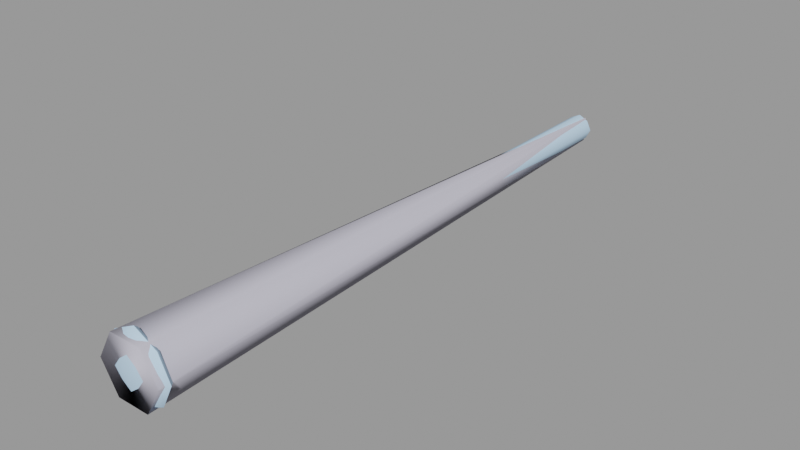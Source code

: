 # Source: nail001.blend  (saved by Blender 2.92.15; exported with 4.5.12 LTS)
import bpy
from mathutils import Matrix  # noqa: F401  (used for matrix-valued properties, if any)

bpy.ops.wm.read_factory_settings(use_empty=True)
scene = bpy.context.scene
scene.name = 'nail001.qc'

# ---- collections
col_nail001 = bpy.data.collections.new('nail001'); scene.collection.children.link(col_nail001)

# ---- materials (node trees are filled in below, after node groups)
mat_nail001 = bpy.data.materials.new('nail001')
mat_nail001.use_transparent_shadow = False
mat_nail001.diffuse_color = (0.5071, 0.7179, 0.9343, 1.0)
mat_phy = bpy.data.materials.new('  phy')
mat_phy.use_transparent_shadow = False
mat_phy.diffuse_color = (0.5478, 0.5372, 0.6322, 1.0)

# ---- material node trees

# ---- meshes
me_nail001_reference = bpy.data.meshes.new('nail001_reference')
me_nail001_reference.from_pydata([(-0.4375, -15.5, 0.4375), (1e-06, -15.5, 0.375), (-0.25, -15.5, 0.25), (1e-06, -15.5, 0.6562), (-0.625, -15.62, -0.625), (-0.9375, -15.62, -1e-06), (-0.8672, -15.53, -1e-06), (-0.4375, -15.5, -0.4375), (-0.6562, -15.5, -1e-06), (-0.5781, -15.53, -0.5781), (1e-06, -15.53, -0.8672), (1e-06, -15.62, -0.9375), (0.4375, -15.5, -0.4375), (0.5781, -15.53, -0.5781), (1e-06, -15.5, -0.6563), (-0.5781, -15.53, 0.5781), (-0.25, -7.75, 0.25), (-0.25, 0.0, 0.25), (-0.375, 0.0, 0.0), (-0.25, -7.75, -0.25), (-0.25, 0.0, -0.25), (-0.375, -7.75, 0.0), (-0.375, -15.5, -1e-06), (-0.25, -15.5, -0.25), (0.0, 0.0, -0.375), (0.25, -7.75, -0.25), (0.25, 0.0, -0.25), (0.0, -7.75, -0.375), (1e-06, -15.5, -0.375), (0.25, -15.5, -0.25), (-0.625, -15.62, 0.625), (1e-06, -15.74, 0.8333), (1e-06, -15.62, 0.9375), (-0.5729, -15.74, 0.5729), (-0.8333, -15.74, -1e-06), (-0.4167, -15.83, 0.4167), (1e-06, -15.9, -1e-06), (1e-06, -15.85, 0.5208), (-0.5208, -15.85, -1e-06), (0.4167, -15.83, -0.4167), (1e-06, -15.85, -0.5208), (-0.4167, -15.83, -0.4167), (0.4167, -15.83, 0.4167), (0.5208, -15.85, -1e-06), (0.8333, -15.74, -1e-06), (0.5729, -15.74, -0.5729), (1e-06, -15.74, -0.8333), (-0.5729, -15.74, -0.5729), (0.5729, -15.74, 0.5729), (1e-06, -15.53, 0.8672), (0.375, -15.5, -1e-06), (0.6563, -15.5, -1e-06), (0.625, -15.62, 0.625), (0.8672, -15.53, -1e-06), (0.5781, -15.53, 0.5781), (0.9375, -15.62, -1e-06), (0.4375, -15.5, 0.4375), (0.25, -15.5, 0.25), (0.625, -15.62, -0.625), (0.25, -7.75, 0.25), (0.0, -7.75, 0.375), (0.0, 0.0, 0.375), (0.25, 0.0, 0.25), (0.375, 0.0, 0.0), (0.375, -7.75, 0.0)], [], [(0, 1, 2), (0, 3, 1), (4, 5, 6), (7, 6, 8), (7, 9, 6), (4, 6, 9), (4, 9, 10), (4, 10, 11), (12, 13, 10), (12, 10, 14), (7, 14, 10), (7, 10, 9), (0, 6, 15), (0, 8, 6), (16, 17, 18), (19, 18, 20), (19, 21, 18), (16, 18, 21), (16, 21, 22), (16, 22, 2), (19, 22, 21), (19, 23, 22), (19, 20, 24), (25, 24, 26), (25, 27, 24), (19, 24, 27), (19, 27, 28), (19, 28, 23), (25, 28, 27), (25, 29, 28), (30, 31, 32), (30, 33, 31), (30, 34, 33), (30, 5, 34), (35, 36, 37), (35, 38, 36), (39, 36, 40), (41, 40, 36), (41, 36, 38), (41, 38, 34), (35, 34, 38), (35, 33, 34), (35, 31, 33), (35, 37, 31), (42, 31, 37), (42, 37, 36), (42, 36, 43), (39, 43, 36), (39, 44, 43), (39, 45, 44), (39, 46, 45), (39, 40, 46), (41, 46, 40), (41, 47, 46), (41, 34, 47), (42, 48, 31), (42, 44, 48), (42, 43, 44), (30, 6, 5), (30, 15, 6), (30, 49, 15), (30, 32, 49), (12, 50, 51), (12, 29, 50), (52, 53, 54), (52, 55, 53), (12, 53, 13), (12, 51, 53), (56, 53, 51), (56, 54, 53), (56, 49, 54), (52, 54, 49), (52, 49, 32), (0, 15, 49), (0, 49, 3), (56, 3, 49), (56, 1, 3), (56, 57, 1), (56, 50, 57), (56, 51, 50), (52, 44, 55), (52, 48, 44), (52, 31, 48), (52, 32, 31), (7, 22, 23), (7, 8, 22), (0, 22, 8), (0, 2, 22), (12, 28, 29), (12, 14, 28), (7, 28, 14), (7, 23, 28), (58, 46, 11), (58, 45, 46), (58, 44, 45), (58, 55, 44), (59, 1, 57), (59, 60, 1), (59, 61, 60), (59, 62, 61), (59, 63, 62), (59, 64, 63), (59, 50, 64), (59, 57, 50), (25, 50, 29), (25, 64, 50), (25, 63, 64), (25, 26, 63), (58, 53, 55), (58, 13, 53), (58, 10, 13), (58, 11, 10), (16, 61, 17), (16, 60, 61), (16, 1, 60), (16, 2, 1), (4, 34, 5), (4, 47, 34), (4, 46, 47), (4, 11, 46)])
me_nail001_reference.polygons.foreach_set('use_smooth', [True] * 120)
_k = set([(1, 2), (1, 57), (2, 22), (4, 5), (4, 11), (5, 30), (11, 58), (22, 23), (23, 28), (28, 29), (29, 50), (30, 32), (32, 52), (50, 57), (52, 55), (55, 58)])
me_nail001_reference.attributes.new('sharp_edge', 'BOOLEAN', 'EDGE').data.foreach_set('value', [ (min(e.vertices), max(e.vertices)) in _k for e in me_nail001_reference.edges])
_uv = me_nail001_reference.uv_layers.new(name='UVMap')
_uv.uv.foreach_set('vector', [0.1902, 0.9867, 0.1642, 0.9777, 0.1902, 0.9783, 0.1902, 0.9867, 0.1602, 0.9865, 0.1642, 0.9777, 0.4141, 0.04966, 0.4316, 0.009215, 0.4363, 0.0129, 0.4324, 0.05164, 0.4363, 0.0129, 0.4449, 0.02276, 0.4324, 0.05164, 0.4201, 0.05031, 0.4363, 0.0129, 0.4141, 0.04966, 0.4363, 0.0129, 0.4201, 0.05031, 0.4141, 0.04966, 0.4201, 0.05031, 0.428, 0.09033, 0.4141, 0.04966, 0.428, 0.09033, 0.4226, 0.09293, 0.4653, 0.09552, 0.4628, 0.1072, 0.428, 0.09033, 0.4653, 0.09552, 0.428, 0.09033, 0.4385, 0.08254, 0.4324, 0.05164, 0.4385, 0.08254, 0.428, 0.09033, 0.4324, 0.05164, 0.428, 0.09033, 0.4201, 0.05031, 0.4739, 0.01581, 0.4363, 0.0129, 0.4739, 0.003906, 0.4739, 0.01581, 0.4449, 0.02276, 0.4363, 0.0129, 0.01858, 0.4969, 0.003906, 0.004949, 0.01953, 0.004436, 0.0532, 0.4958, 0.01953, 0.004436, 0.03563, 0.003906, 0.0532, 0.4958, 0.03563, 0.4963, 0.01953, 0.004436, 0.01858, 0.4969, 0.01953, 0.004436, 0.03563, 0.4963, 0.01858, 0.4969, 0.03563, 0.4963, 0.05112, 0.9777, 0.01858, 0.4969, 0.05112, 0.9777, 0.02697, 0.9791, 0.0532, 0.4958, 0.05112, 0.9777, 0.03563, 0.4963, 0.0532, 0.4958, 0.07606, 0.9775, 0.05112, 0.9777, 0.09634, 0.4966, 0.08984, 0.004419, 0.1057, 0.004197, 0.131, 0.496, 0.1057, 0.004197, 0.1216, 0.003906, 0.131, 0.496, 0.1137, 0.4963, 0.1057, 0.004197, 0.09634, 0.4966, 0.1057, 0.004197, 0.1137, 0.4963, 0.09634, 0.4966, 0.1137, 0.4963, 0.1215, 0.9779, 0.09634, 0.4966, 0.1215, 0.9779, 0.0969, 0.9789, 0.131, 0.496, 0.1215, 0.9779, 0.1137, 0.4963, 0.131, 0.496, 0.146, 0.9781, 0.1215, 0.9779, 0.5623, 0.04601, 0.5547, 0.008584, 0.5623, 0.003906, 0.5623, 0.04601, 0.555, 0.04601, 0.5547, 0.008584, 0.5623, 0.04601, 0.5547, 0.08343, 0.555, 0.04601, 0.5623, 0.04601, 0.5623, 0.08811, 0.5547, 0.08343, 0.3247, 0.03266, 0.3535, 0.05661, 0.3205, 0.05961, 0.3247, 0.03266, 0.3505, 0.02367, 0.3535, 0.05661, 0.3822, 0.08057, 0.3535, 0.05661, 0.3864, 0.05362, 0.3774, 0.02786, 0.3864, 0.05362, 0.3535, 0.05661, 0.3774, 0.02786, 0.3535, 0.05661, 0.3505, 0.02367, 0.3774, 0.02786, 0.3505, 0.02367, 0.3487, 0.003906, 0.3247, 0.03266, 0.3487, 0.003906, 0.3505, 0.02367, 0.3247, 0.03266, 0.314, 0.02367, 0.3487, 0.003906, 0.3247, 0.03266, 0.3008, 0.0614, 0.314, 0.02367, 0.3247, 0.03266, 0.3205, 0.05961, 0.3008, 0.0614, 0.3295, 0.08536, 0.3008, 0.0614, 0.3205, 0.05961, 0.3295, 0.08536, 0.3205, 0.05961, 0.3535, 0.05661, 0.3295, 0.08536, 0.3535, 0.05661, 0.3565, 0.08956, 0.3822, 0.08057, 0.3565, 0.08956, 0.3535, 0.05661, 0.3822, 0.08057, 0.3583, 0.1093, 0.3565, 0.08956, 0.3822, 0.08057, 0.393, 0.08956, 0.3583, 0.1093, 0.3822, 0.08057, 0.4062, 0.05182, 0.393, 0.08956, 0.3822, 0.08057, 0.3864, 0.05362, 0.4062, 0.05182, 0.3774, 0.02786, 0.4062, 0.05182, 0.3864, 0.05362, 0.3774, 0.02786, 0.3864, 0.01708, 0.4062, 0.05182, 0.3774, 0.02786, 0.3487, 0.003906, 0.3864, 0.01708, 0.3295, 0.08536, 0.3205, 0.09614, 0.3008, 0.0614, 0.3295, 0.08536, 0.3583, 0.1093, 0.3205, 0.09614, 0.3295, 0.08536, 0.3565, 0.08956, 0.3583, 0.1093, 0.5623, 0.04601, 0.5682, 0.08495, 0.5623, 0.08811, 0.5623, 0.04601, 0.5682, 0.04601, 0.5682, 0.08495, 0.5623, 0.04601, 0.5682, 0.007064, 0.5682, 0.04601, 0.5623, 0.04601, 0.5623, 0.003906, 0.5682, 0.007064, 0.1992, 0.9867, 0.2253, 0.9778, 0.2293, 0.9867, 0.1992, 0.9867, 0.1993, 0.9783, 0.2253, 0.9778, 0.5445, 0.06647, 0.5178, 0.09971, 0.5378, 0.0647, 0.5445, 0.06647, 0.5229, 0.1043, 0.5178, 0.09971, 0.4853, 0.09232, 0.5178, 0.09971, 0.4844, 0.1043, 0.4853, 0.09232, 0.511, 0.08874, 0.5178, 0.09971, 0.5265, 0.06173, 0.5178, 0.09971, 0.511, 0.08874, 0.5265, 0.06173, 0.5378, 0.0647, 0.5178, 0.09971, 0.5265, 0.06173, 0.5377, 0.0244, 0.5378, 0.0647, 0.5445, 0.06647, 0.5378, 0.0647, 0.5377, 0.0244, 0.5445, 0.06647, 0.5377, 0.0244, 0.5444, 0.0229, 0.5058, 0.0148, 0.5109, 0.003906, 0.5377, 0.0244, 0.5058, 0.0148, 0.5377, 0.0244, 0.5264, 0.0306, 0.5265, 0.06173, 0.5264, 0.0306, 0.5377, 0.0244, 0.5265, 0.06173, 0.5171, 0.03232, 0.5264, 0.0306, 0.5265, 0.06173, 0.5175, 0.05936, 0.5171, 0.03232, 0.5265, 0.06173, 0.5038, 0.08268, 0.5175, 0.05936, 0.5265, 0.06173, 0.511, 0.08874, 0.5038, 0.08268, 0.6016, 0.04601, 0.6188, 0.08343, 0.6099, 0.08811, 0.6016, 0.04601, 0.6102, 0.04601, 0.6188, 0.08343, 0.6016, 0.04601, 0.6188, 0.008584, 0.6102, 0.04601, 0.6016, 0.04601, 0.6099, 0.003906, 0.6188, 0.008584, 0.07999, 0.9857, 0.05112, 0.9777, 0.07606, 0.9775, 0.07999, 0.9857, 0.05124, 0.9866, 0.05112, 0.9777, 0.02336, 0.9876, 0.05112, 0.9777, 0.05124, 0.9866, 0.02336, 0.9876, 0.02697, 0.9791, 0.05112, 0.9777, 0.1499, 0.9864, 0.1215, 0.9779, 0.146, 0.9781, 0.1499, 0.9864, 0.1216, 0.9868, 0.1215, 0.9779, 0.09325, 0.9873, 0.1215, 0.9779, 0.1216, 0.9868, 0.09325, 0.9873, 0.0969, 0.9789, 0.1215, 0.9779, 0.5857, 0.04601, 0.5781, 0.008584, 0.5857, 0.003906, 0.5857, 0.04601, 0.5785, 0.04601, 0.5781, 0.008584, 0.5857, 0.04601, 0.5781, 0.08343, 0.5785, 0.04601, 0.5857, 0.04601, 0.5857, 0.08811, 0.5781, 0.08343, 0.2643, 0.4862, 0.2383, 0.004611, 0.2643, 0.003906, 0.2643, 0.4862, 0.2459, 0.4863, 0.2383, 0.004611, 0.2643, 0.4862, 0.2475, 0.9785, 0.2459, 0.4863, 0.2643, 0.4862, 0.2643, 0.9784, 0.2475, 0.9785, 0.2643, 0.4862, 0.2812, 0.9785, 0.2643, 0.9784, 0.2643, 0.4862, 0.2827, 0.4863, 0.2812, 0.9785, 0.2643, 0.4862, 0.2904, 0.004611, 0.2827, 0.4863, 0.2643, 0.4862, 0.2643, 0.003906, 0.2904, 0.004611, 0.2012, 0.4961, 0.2253, 0.9778, 0.1993, 0.9783, 0.2012, 0.4961, 0.2196, 0.4962, 0.2253, 0.9778, 0.2012, 0.4961, 0.22, 0.003974, 0.2196, 0.4962, 0.2012, 0.4961, 0.2032, 0.003906, 0.22, 0.003974, 0.5857, 0.04601, 0.5917, 0.08495, 0.5857, 0.08811, 0.5857, 0.04601, 0.5917, 0.04601, 0.5917, 0.08495, 0.5857, 0.04601, 0.5917, 0.007064, 0.5917, 0.04601, 0.5857, 0.04601, 0.5857, 0.003906, 0.5917, 0.007064, 0.1902, 0.4961, 0.1734, 0.003906, 0.1902, 0.003906, 0.1902, 0.4961, 0.1718, 0.4961, 0.1734, 0.003906, 0.1902, 0.4961, 0.1642, 0.9777, 0.1718, 0.4961, 0.1902, 0.4961, 0.1902, 0.9783, 0.1642, 0.9777, 0.6289, 0.04601, 0.6461, 0.08343, 0.6372, 0.08811, 0.6289, 0.04601, 0.6375, 0.04601, 0.6461, 0.08343, 0.6289, 0.04601, 0.6461, 0.008584, 0.6375, 0.04601, 0.6289, 0.04601, 0.6372, 0.003906, 0.6461, 0.008584])
me_nail001_reference.materials.append(mat_nail001)
me_nail001_reference.use_remesh_fix_poles = True
me_nail001_reference.use_remesh_preserve_attributes = False
me_nail001_reference.use_mirror_vertex_groups = False
me_nail001_reference.update()
me_nail001_reference.normals_split_custom_set([tuple(v) for v in zip(*[iter([-0.05501, 0.997, 0.05501, 0.0, 1.0, 1.009e-06, 0.0, 1.0, 3.391e-06, -0.05501, 0.997, 0.05501, 0.0, 0.9973, 0.07336, 0.0, 1.0, 1.009e-06, -0.5773, 0.5773, -0.5774, -0.8, 0.6, 2.471e-08, -0.499, 0.8666, 9.276e-06, -0.05501, 0.997, -0.05501, -0.499, 0.8666, 9.276e-06, -0.07336, 0.9973, -1.04e-06, -0.05501, 0.997, -0.05501, -0.3686, 0.8534, -0.3686, -0.499, 0.8666, 9.276e-06, -0.5773, 0.5773, -0.5774, -0.499, 0.8666, 9.276e-06, -0.3686, 0.8534, -0.3686, -0.5773, 0.5773, -0.5774, -0.3686, 0.8534, -0.3686, 9.255e-06, 0.8666, -0.499, -0.5773, 0.5773, -0.5774, 9.255e-06, 0.8666, -0.499, 0.0, 0.6, -0.8, 0.05502, 0.997, -0.05501, 0.3686, 0.8534, -0.3686, 9.255e-06, 0.8666, -0.499, 0.05502, 0.997, -0.05501, 9.255e-06, 0.8666, -0.499, 1.04e-06, 0.9973, -0.07337, -0.05501, 0.997, -0.05501, 1.04e-06, 0.9973, -0.07337, 9.255e-06, 0.8666, -0.499, -0.05501, 0.997, -0.05501, 9.255e-06, 0.8666, -0.499, -0.3686, 0.8534, -0.3686, -0.05501, 0.997, 0.05501, -0.499, 0.8666, 9.276e-06, -0.3686, 0.8534, 0.3686, -0.05501, 0.997, 0.05501, -0.07336, 0.9973, -1.04e-06, -0.499, 0.8666, 9.276e-06, -0.7071, -9.193e-08, 0.7071, -0.7071, 0.0, 0.7071, -1.0, 0.0, 0.0, -0.7071, -3.086e-10, -0.7071, -1.0, 0.0, 0.0, -0.7071, 0.0, -0.7071, -0.7071, -3.086e-10, -0.7071, -1.0, -6.537e-08, 2.121e-08, -1.0, 0.0, 0.0, -0.7071, -9.193e-08, 0.7071, -1.0, 0.0, 0.0, -1.0, -6.537e-08, 2.121e-08, -0.7071, -9.193e-08, 0.7071, -1.0, -6.537e-08, 2.121e-08, -1.0, -1.345e-07, -2.121e-08, -0.7071, -9.193e-08, 0.7071, -1.0, -1.345e-07, -2.121e-08, -0.7071, -1.849e-07, 0.7071, -0.7071, -3.086e-10, -0.7071, -1.0, -1.345e-07, -2.121e-08, -1.0, -6.537e-08, 2.121e-08, -0.7071, -3.086e-10, -0.7071, -0.7071, -9.064e-10, -0.7071, -1.0, -1.345e-07, -2.121e-08, -0.7071, -3.086e-10, -0.7071, -0.7071, 0.0, -0.7071, 0.0, 0.0, -1.0, 0.7071, 9.213e-08, -0.7071, 0.0, 0.0, -1.0, 0.7071, 0.0, -0.7071, 0.7071, 9.213e-08, -0.7071, -2.121e-08, 6.537e-08, -1.0, 0.0, 0.0, -1.0, -0.7071, -3.086e-10, -0.7071, 0.0, 0.0, -1.0, -2.121e-08, 6.537e-08, -1.0, -0.7071, -3.086e-10, -0.7071, -2.121e-08, 6.537e-08, -1.0, 4.242e-08, 1.317e-07, -1.0, -0.7071, -3.086e-10, -0.7071, 4.242e-08, 1.317e-07, -1.0, -0.7071, -9.064e-10, -0.7071, 0.7071, 9.213e-08, -0.7071, 4.242e-08, 1.317e-07, -1.0, -2.121e-08, 6.537e-08, -1.0, 0.7071, 9.213e-08, -0.7071, 0.7071, 1.831e-07, -0.7071, 4.242e-08, 1.317e-07, -1.0, -0.5688, -0.5941, 0.5688, -1.599e-05, -0.8086, 0.5883, -2.416e-06, -0.6119, 0.7909, -0.5688, -0.5941, 0.5688, -0.4261, -0.7981, 0.4261, -1.599e-05, -0.8086, 0.5883, -0.5688, -0.5941, 0.5688, -0.5883, -0.8086, -1.363e-06, -0.4261, -0.7981, 0.4261, -0.5688, -0.5941, 0.5688, -0.7909, -0.6119, -2.41e-06, -0.5883, -0.8086, -1.363e-06, -0.1952, -0.9612, 0.1952, -7.782e-09, -1.0, -8.381e-08, -1.539e-07, -0.9764, 0.2159, -0.1952, -0.9612, 0.1952, -0.2159, -0.9764, -1.275e-07, -7.782e-09, -1.0, -8.381e-08, 0.1951, -0.9612, -0.1951, -7.782e-09, -1.0, -8.381e-08, 1.418e-07, -0.9764, -0.2159, -0.1952, -0.9612, -0.1952, 1.418e-07, -0.9764, -0.2159, -7.782e-09, -1.0, -8.381e-08, -0.1952, -0.9612, -0.1952, -7.782e-09, -1.0, -8.381e-08, -0.2159, -0.9764, -1.275e-07, -0.1952, -0.9612, -0.1952, -0.2159, -0.9764, -1.275e-07, -0.5883, -0.8086, -1.363e-06, -0.1952, -0.9612, 0.1952, -0.5883, -0.8086, -1.363e-06, -0.2159, -0.9764, -1.275e-07, -0.1952, -0.9612, 0.1952, -0.4261, -0.7981, 0.4261, -0.5883, -0.8086, -1.363e-06, -0.1952, -0.9612, 0.1952, -1.599e-05, -0.8086, 0.5883, -0.4261, -0.7981, 0.4261, -0.1952, -0.9612, 0.1952, -1.539e-07, -0.9764, 0.2159, -1.599e-05, -0.8086, 0.5883, 0.1951, -0.9612, 0.1951, -1.599e-05, -0.8086, 0.5883, -1.539e-07, -0.9764, 0.2159, 0.1951, -0.9612, 0.1951, -1.539e-07, -0.9764, 0.2159, -7.782e-09, -1.0, -8.381e-08, 0.1951, -0.9612, 0.1951, -7.782e-09, -1.0, -8.381e-08, 0.2159, -0.9764, 4.238e-08, 0.1951, -0.9612, -0.1951, 0.2159, -0.9764, 4.238e-08, -7.782e-09, -1.0, -8.381e-08, 0.1951, -0.9612, -0.1951, 0.5883, -0.8086, -2.835e-08, 0.2159, -0.9764, 4.238e-08, 0.1951, -0.9612, -0.1951, 0.4261, -0.7981, -0.4261, 0.5883, -0.8086, -2.835e-08, 0.1951, -0.9612, -0.1951, -1.357e-06, -0.8086, -0.5883, 0.4261, -0.7981, -0.4261, 0.1951, -0.9612, -0.1951, 1.418e-07, -0.9764, -0.2159, -1.357e-06, -0.8086, -0.5883, -0.1952, -0.9612, -0.1952, -1.357e-06, -0.8086, -0.5883, 1.418e-07, -0.9764, -0.2159, -0.1952, -0.9612, -0.1952, -0.4261, -0.7981, -0.4261, -1.357e-06, -0.8086, -0.5883, -0.1952, -0.9612, -0.1952, -0.5883, -0.8086, -1.363e-06, -0.4261, -0.7981, -0.4261, 0.1951, -0.9612, 0.1951, 0.4261, -0.7981, 0.4261, -1.599e-05, -0.8086, 0.5883, 0.1951, -0.9612, 0.1951, 0.5883, -0.8086, -2.835e-08, 0.4261, -0.7981, 0.4261, 0.1951, -0.9612, 0.1951, 0.2159, -0.9764, 4.238e-08, 0.5883, -0.8086, -2.835e-08, -0.5773, 0.5773, 0.5774, -0.499, 0.8666, 9.276e-06, -0.8, 0.6, 2.471e-08, -0.5773, 0.5773, 0.5774, -0.3686, 0.8534, 0.3686, -0.499, 0.8666, 9.276e-06, -0.5773, 0.5773, 0.5774, -5.249e-06, 0.8666, 0.499, -0.3686, 0.8534, 0.3686, -0.5773, 0.5773, 0.5774, 0.0, 0.6, 0.8, -5.249e-06, 0.8666, 0.499, 0.05502, 0.997, -0.05501, 0.0, 1.0, 0.0, 0.07336, 0.9973, -1.034e-06, 0.05502, 0.997, -0.05501, 0.0, 1.0, 0.0, 0.0, 1.0, 0.0, 0.5774, 0.5773, 0.5774, 0.499, 0.8666, 5.271e-06, 0.3686, 0.8534, 0.3686, 0.5774, 0.5773, 0.5774, 0.8, 0.6, 2.471e-08, 0.499, 0.8666, 5.271e-06, 0.05502, 0.997, -0.05501, 0.499, 0.8666, 5.271e-06, 0.3686, 0.8534, -0.3686, 0.05502, 0.997, -0.05501, 0.07336, 0.9973, -1.034e-06, 0.499, 0.8666, 5.271e-06, 0.05501, 0.997, 0.05501, 0.499, 0.8666, 5.271e-06, 0.07336, 0.9973, -1.034e-06, 0.05501, 0.997, 0.05501, 0.3686, 0.8534, 0.3686, 0.499, 0.8666, 5.271e-06, 0.05501, 0.997, 0.05501, -5.249e-06, 0.8666, 0.499, 0.3686, 0.8534, 0.3686, 0.5774, 0.5773, 0.5774, 0.3686, 0.8534, 0.3686, -5.249e-06, 0.8666, 0.499, 0.5774, 0.5773, 0.5774, -5.249e-06, 0.8666, 0.499, 0.0, 0.6, 0.8, -0.05501, 0.997, 0.05501, -0.3686, 0.8534, 0.3686, -5.249e-06, 0.8666, 0.499, -0.05501, 0.997, 0.05501, -5.249e-06, 0.8666, 0.499, 0.0, 0.9973, 0.07336, 0.05501, 0.997, 0.05501, 0.0, 0.9973, 0.07336, -5.249e-06, 0.8666, 0.499, 0.05501, 0.997, 0.05501, 0.0, 1.0, 1.009e-06, 0.0, 0.9973, 0.07336, 0.05501, 0.997, 0.05501, 0.0, 1.0, 0.0, 0.0, 1.0, 1.009e-06, 0.05501, 0.997, 0.05501, 0.0, 1.0, 0.0, 0.0, 1.0, 0.0, 0.05501, 0.997, 0.05501, 0.07336, 0.9973, -1.034e-06, 0.0, 1.0, 0.0, 0.5688, -0.5941, 0.5688, 0.5883, -0.8086, -2.835e-08, 0.7909, -0.6119, -4.105e-06, 0.5688, -0.5941, 0.5688, 0.4261, -0.7981, 0.4261, 0.5883, -0.8086, -2.835e-08, 0.5688, -0.5941, 0.5688, -1.599e-05, -0.8086, 0.5883, 0.4261, -0.7981, 0.4261, 0.5688, -0.5941, 0.5688, -2.416e-06, -0.6119, 0.7909, -1.599e-05, -0.8086, 0.5883, -0.05501, 0.997, -0.05501, 0.0, 1.0, 0.0, 0.0, 1.0, -3.391e-06, -0.05501, 0.997, -0.05501, -0.07336, 0.9973, -1.04e-06, 0.0, 1.0, 0.0, -0.05501, 0.997, 0.05501, 0.0, 1.0, 0.0, -0.07336, 0.9973, -1.04e-06, -0.05501, 0.997, 0.05501, 0.0, 1.0, 3.391e-06, 0.0, 1.0, 0.0, 0.05502, 0.997, -0.05501, 0.0, 1.0, -1.009e-06, 0.0, 1.0, 0.0, 0.05502, 0.997, -0.05501, 1.04e-06, 0.9973, -0.07337, 0.0, 1.0, -1.009e-06, -0.05501, 0.997, -0.05501, 0.0, 1.0, -1.009e-06, 1.04e-06, 0.9973, -0.07337, -0.05501, 0.997, -0.05501, 0.0, 1.0, -3.391e-06, 0.0, 1.0, -1.009e-06, 0.5688, -0.5941, -0.5688, -1.357e-06, -0.8086, -0.5883, -4.144e-06, -0.6119, -0.7909, 0.5688, -0.5941, -0.5688, 0.4261, -0.7981, -0.4261, -1.357e-06, -0.8086, -0.5883, 0.5688, -0.5941, -0.5688, 0.5883, -0.8086, -2.835e-08, 0.4261, -0.7981, -0.4261, 0.5688, -0.5941, -0.5688, 0.7909, -0.6119, -4.105e-06, 0.5883, -0.8086, -2.835e-08, 0.7071, 2.059e-09, 0.7071, 4.242e-08, -1.279e-07, 1.0, 0.7071, -9.064e-10, 0.7071, 0.7071, 2.059e-09, 0.7071, -1.061e-08, -6.513e-08, 1.0, 4.242e-08, -1.279e-07, 1.0, 0.7071, 2.059e-09, 0.7071, 0.0, 0.0, 1.0, -1.061e-08, -6.513e-08, 1.0, 0.7071, 2.059e-09, 0.7071, 0.7071, 0.0, 0.7071, 0.0, 0.0, 1.0, 0.7071, 2.059e-09, 0.7071, 1.0, 0.0, 0.0, 0.7071, 0.0, 0.7071, 0.7071, 2.059e-09, 0.7071, 1.0, 6.73e-08, 3.182e-08, 1.0, 0.0, 0.0, 0.7071, 2.059e-09, 0.7071, 1.0, 1.271e-07, -2.121e-08, 1.0, 6.73e-08, 3.182e-08, 0.7071, 2.059e-09, 0.7071, 0.7071, -9.064e-10, 0.7071, 1.0, 1.271e-07, -2.121e-08, 0.7071, 9.213e-08, -0.7071, 1.0, 1.271e-07, -2.121e-08, 0.7071, 1.831e-07, -0.7071, 0.7071, 9.213e-08, -0.7071, 1.0, 6.73e-08, 3.182e-08, 1.0, 1.271e-07, -2.121e-08, 0.7071, 9.213e-08, -0.7071, 1.0, 0.0, 0.0, 1.0, 6.73e-08, 3.182e-08, 0.7071, 9.213e-08, -0.7071, 0.7071, 0.0, -0.7071, 1.0, 0.0, 0.0, 0.5774, 0.5774, -0.5774, 0.499, 0.8666, 5.271e-06, 0.8, 0.6, 2.471e-08, 0.5774, 0.5774, -0.5774, 0.3686, 0.8534, -0.3686, 0.499, 0.8666, 5.271e-06, 0.5774, 0.5774, -0.5774, 9.255e-06, 0.8666, -0.499, 0.3686, 0.8534, -0.3686, 0.5774, 0.5774, -0.5774, 0.0, 0.6, -0.8, 9.255e-06, 0.8666, -0.499, -0.7071, -9.193e-08, 0.7071, 0.0, 0.0, 1.0, -0.7071, 0.0, 0.7071, -0.7071, -9.193e-08, 0.7071, -1.061e-08, -6.513e-08, 1.0, 0.0, 0.0, 1.0, -0.7071, -9.193e-08, 0.7071, 4.242e-08, -1.279e-07, 1.0, -1.061e-08, -6.513e-08, 1.0, -0.7071, -9.193e-08, 0.7071, -0.7071, -1.849e-07, 0.7071, 4.242e-08, -1.279e-07, 1.0, -0.5688, -0.5941, -0.5688, -0.5883, -0.8086, -1.363e-06, -0.7909, -0.6119, -2.41e-06, -0.5688, -0.5941, -0.5688, -0.4261, -0.7981, -0.4261, -0.5883, -0.8086, -1.363e-06, -0.5688, -0.5941, -0.5688, -1.357e-06, -0.8086, -0.5883, -0.4261, -0.7981, -0.4261, -0.5688, -0.5941, -0.5688, -4.144e-06, -0.6119, -0.7909, -1.357e-06, -0.8086, -0.5883])] * 3)])
me_nail001_physics = bpy.data.meshes.new('nail001_physics')
me_nail001_physics.from_pydata([(-0.865, -15.86, 0.0), (-0.3871, 0.0, 0.0), (-0.4325, -15.86, -0.7491), (-0.4325, -15.86, 0.7491), (0.865, -15.86, 0.0), (0.1936, 0.0, -0.3353), (0.1936, 0.0, 0.3353), (0.4325, -15.86, -0.7491), (0.4325, -15.86, 0.7491)], [], [(0, 1, 2), (1, 0, 3), (2, 3, 0), (4, 5, 6), (7, 5, 4), (6, 8, 4), (8, 7, 4), (1, 6, 5), (2, 1, 5), (1, 3, 6), (6, 3, 8), (2, 8, 3), (2, 7, 8), (7, 2, 5)])
me_nail001_physics.polygons.foreach_set('use_smooth', [True] * 14)
_uv = me_nail001_physics.uv_layers.new(name='UVMap')
_uv.uv.foreach_set('vector', [0.0, 0.0, 0.0, 0.0, 0.0, 0.0, 0.0, 0.0, 0.0, 0.0, 0.0, 0.0, 0.0, 0.0, 0.0, 0.0, 0.0, 0.0, 0.0, 0.0, 0.0, 0.0, 0.0, 0.0, 0.0, 0.0, 0.0, 0.0, 0.0, 0.0, 0.0, 0.0, 0.0, 0.0, 0.0, 0.0, 0.0, 0.0, 0.0, 0.0, 0.0, 0.0, 0.0, 0.0, 0.0, 0.0, 0.0, 0.0, 0.0, 0.0, 0.0, 0.0, 0.0, 0.0, 0.0, 0.0, 0.0, 0.0, 0.0, 0.0, 0.0, 0.0, 0.0, 0.0, 0.0, 0.0, 0.0, 0.0, 0.0, 0.0, 0.0, 0.0, 0.0, 0.0, 0.0, 0.0, 0.0, 0.0, 0.0, 0.0, 0.0, 0.0, 0.0, 0.0])
me_nail001_physics.materials.append(mat_phy)
me_nail001_physics.use_remesh_fix_poles = True
me_nail001_physics.use_remesh_preserve_attributes = False
me_nail001_physics.use_mirror_vertex_groups = False
me_nail001_physics.update()
me_nail001_physics.normals_split_custom_set([tuple(v) for v in zip(*[iter([-0.002817, -1.063e-05, -1.0, -0.05819, -4.604e-06, -0.9983, 0.06011, 0.8645, -0.4991, -0.05819, -4.604e-06, -0.9983, -0.002817, -1.063e-05, -1.0, 0.02265, -0.8658, -0.4998, 0.06011, 0.8645, -0.4991, 0.02265, -0.8658, -0.4998, -0.002817, -1.063e-05, -1.0, -0.01507, -3.446e-05, 0.9999, -0.05814, 0.8646, 0.4991, -0.05826, -0.8645, 0.4992, 0.05152, 0.8649, 0.4993, -0.05814, 0.8646, 0.4991, -0.01507, -3.446e-05, 0.9999, -0.05826, -0.8645, 0.4992, 0.1056, -0.8612, 0.4972, -0.01507, -3.446e-05, 0.9999, 0.1056, -0.8612, 0.4972, 0.05152, 0.8649, 0.4993, -0.01507, -3.446e-05, 0.9999, -0.05819, -4.604e-06, -0.9983, -0.05826, -0.8645, 0.4992, -0.05814, 0.8646, 0.4991, 0.06011, 0.8645, -0.4991, -0.05819, -4.604e-06, -0.9983, -0.05814, 0.8646, 0.4991, -0.05819, -4.604e-06, -0.9983, 0.02265, -0.8658, -0.4998, -0.05826, -0.8645, 0.4992, -0.05826, -0.8645, 0.4992, 0.02265, -0.8658, -0.4998, 0.1056, -0.8612, 0.4972, 0.06011, 0.8645, -0.4991, 0.1056, -0.8612, 0.4972, 0.02265, -0.8658, -0.4998, 0.06011, 0.8645, -0.4991, 0.05152, 0.8649, 0.4993, 0.1056, -0.8612, 0.4972, 0.05152, 0.8649, 0.4993, 0.06011, 0.8645, -0.4991, -0.05814, 0.8646, 0.4991])] * 3)])
arm_nail001_qc_skeleton = bpy.data.armatures.new('nail001.qc_skeleton')  # bones are not reproduced

# ---- objects
ob_nail001_qc_skeleton = bpy.data.objects.new('nail001.qc_skeleton', arm_nail001_qc_skeleton)
ob_nail001_reference = bpy.data.objects.new('nail001_reference', me_nail001_reference)
ob_nail001_physics = bpy.data.objects.new('nail001_physics', me_nail001_physics)

# ---- transforms, parenting, visibility, modifiers, constraints
ob_nail001_qc_skeleton.location = (0.0, 0.0, 0.0)
ob_nail001_qc_skeleton.show_in_front = True
ob_nail001_qc_skeleton.lineart.crease_threshold = 0.0
ob_nail001_reference.parent = ob_nail001_qc_skeleton
ob_nail001_reference.location = (0.0, 0.0, 0.0)
ob_nail001_reference.lineart.crease_threshold = 0.0
_vg = ob_nail001_reference.vertex_groups.new(name='static_prop')
_vg.add([0, 1, 2, 3, 4, 5, 6, 7, 8, 9, 10, 11, 12, 13, 14, 15, 16, 17, 18, 19, 20, 21, 22, 23, 24, 25, 26, 27, 28, 29, 30, 31, 32, 33, 34, 35, 36, 37, 38, 39, 40, 41, 42, 43, 44, 45, 46, 47, 48, 49, 50, 51, 52, 53, 54, 55, 56, 57, 58, 59, 60, 61, 62, 63, 64], 1.0, 'REPLACE')
_m = ob_nail001_reference.modifiers.new('Armature', 'ARMATURE')
_m.object = ob_nail001_qc_skeleton
ob_nail001_physics.parent = ob_nail001_qc_skeleton
ob_nail001_physics.location = (0.0, 0.0, 0.0)
ob_nail001_physics.display_type = 'SOLID'
ob_nail001_physics.show_wire = True
ob_nail001_physics.lineart.crease_threshold = 0.0
_vg = ob_nail001_physics.vertex_groups.new(name='static_prop')
_vg.add([0, 1, 2, 3, 4, 5, 6, 7, 8], 1.0, 'REPLACE')
_m = ob_nail001_physics.modifiers.new('Armature', 'ARMATURE')
_m.object = ob_nail001_qc_skeleton

# ---- collection membership
scene.collection.objects.link(ob_nail001_qc_skeleton)
scene.collection.objects.link(ob_nail001_reference)
scene.collection.objects.link(ob_nail001_physics)
col_nail001.objects.link(ob_nail001_qc_skeleton)
col_nail001.objects.link(ob_nail001_reference)
col_nail001.objects.link(ob_nail001_physics)

# ---- scene / render settings (as saved in the file)
scene.frame_start = 1; scene.frame_end = 250; scene.frame_set(0)
scene.render.engine = 'BLENDER_EEVEE_NEXT'
scene.cycles.use_denoising = False
scene.cycles.samples = 128
scene.cycles.sampling_pattern = 'TABULATED_SOBOL'
scene.cycles.use_adaptive_sampling = False
scene.cycles.use_light_tree = False
scene.view_settings.view_transform = 'Filmic'
bpy.context.view_layer.update()

# ---- added for rendering (the .blend has no active camera and no usable light): camera, sun + grey world if the file has none
cam_auto = bpy.data.cameras.new('AutoCamera')
cam_auto.lens = 50.0
cam_auto.sensor_width = 36.0
cam_auto.clip_end = 1000.0
ob_auto_camera = bpy.data.objects.new('AutoCamera', cam_auto)
scene.collection.objects.link(ob_auto_camera)
ob_auto_camera.location = (14.9104, -25.8404, 11.9284)
ob_auto_camera.rotation_euler = (1.09748, -7.21219e-08, 0.694738)
scene.camera = ob_auto_camera
light_auto_sun = bpy.data.lights.new('AutoSun', 'SUN')
light_auto_sun.energy = 3.0
light_auto_sun.angle = 0.0523599
ob_auto_sun = bpy.data.objects.new('AutoSun', light_auto_sun)
scene.collection.objects.link(ob_auto_sun)
ob_auto_sun.rotation_euler = (0.872665, 0.174533, 0.523599)
if scene.world is None:
    world_auto = bpy.data.worlds.new('AutoWorld')
    world_auto.color = (0.3, 0.3, 0.3)
    scene.world = world_auto
bpy.context.view_layer.update()
